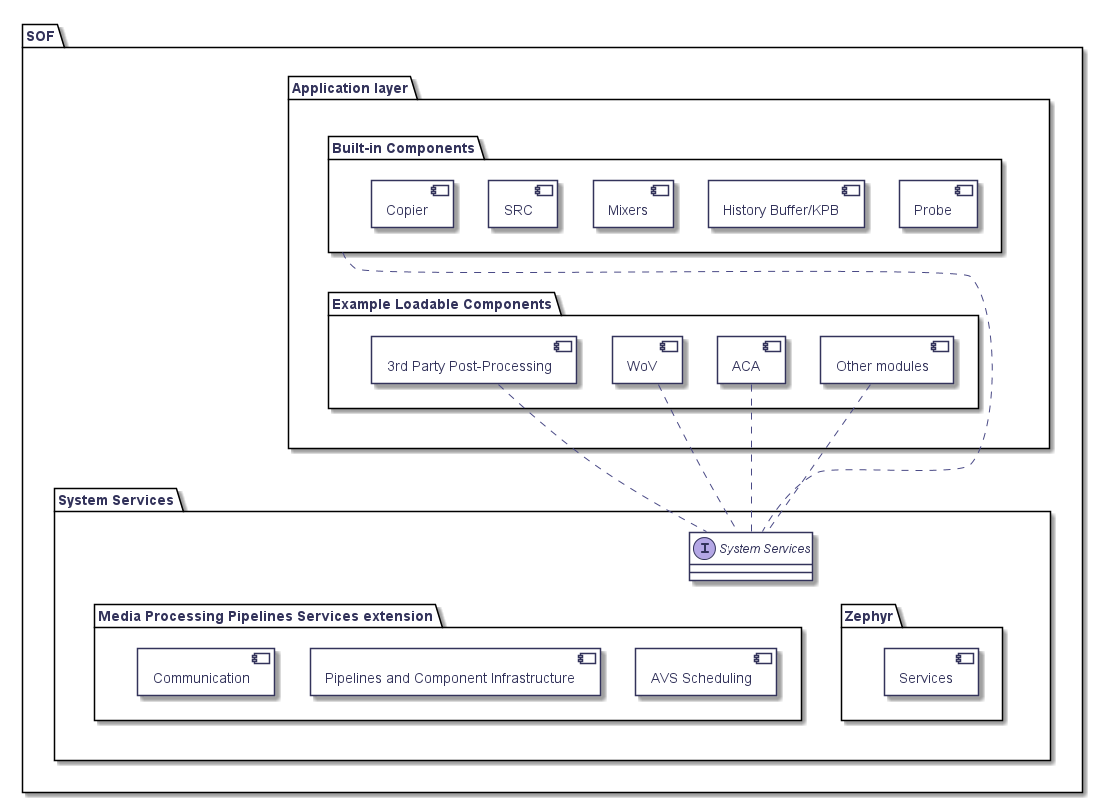

The diagram above was rendered by PlantUML. Its source (embedded in the PNG):
@startuml
hidefootbox
skinparam componentStyle uml2

skinparam defaultFontColor	#33335b

skinparam rectangle {
	color		#d6d6de
	backgroundColor	#ffffff
}

skinparam component {
	backgroundColor	#ffffff
	borderColor	#33335b
	arrowColor	#f05772
}

skinparam interface {
	backgroundColor	#ffffff
	borderColor	#f05772
}

skinparam class {
	backgroundColor	#ffffff
	borderColor	#33335b
	arrowColor	#f05772
}
skinparam stereotypeCBackgroundColor	#6fccdd

skinparam sequence {
	arrowColor		#4a4a86
	lifeLineBorderColor	#f05772
	groupBorderColor	#a1a1ca
	boxBorderColor		#a1a1ca
	dividerBorderColor	#d6d6de
	dividerBorderThickness	1
}
skinparam participant {
	borderColor		#33335b
	backgroundColor		#ffffff
}
skinparam actor {
	borderColor		#33335b
	backgroundColor		#ffffff
}

skinparam state {
	borderColor		#33335b
	backgroundColor		#ffffff
}

skinparam node {
	backgroundColor		#ffffff
}

skinparam note {
	backgroundColor 	#f6ed80
	borderColor		#d6d6de
}
allowmixing

scale max 1280 width

package "SOF" {

  package "Application layer" as APP_CUSTOMIZATION {

    package "Example Loadable Components" as LOADABLE_COMPONENTS {
      component "3rd Party Post-Processing" as PROCESSING_3RD_PARTY
      component "WoV" as WOV_MODULE
      component "ACA" as ACA_MODULE
      component "Other modules" as OTHER_MODULES

      PROCESSING_3RD_PARTY -[hidden]right- WOV_MODULE
      WOV_MODULE -[hidden]right- ACA_MODULE
      ACA_MODULE -[hidden]right- OTHER_MODULES
    }

    package "Built-in Components" as BUILTIN_COMPONENTS {
      component "Copier" as COPIER
      component "SRC" as SRC
      component "Mixers" as MIXERS
      component "History Buffer/KPB" as HISTORY_BUFFER
      component "Probe" as PROBE

      COPIER -[hidden]right- SRC
      SRC -[hidden]right- MIXERS
      MIXERS -[hidden]right- HISTORY_BUFFER
      HISTORY_BUFFER -[hidden]right- PROBE
    }

      BUILTIN_COMPONENTS -[hidden]down- LOADABLE_COMPONENTS
  }

  package "System Services" as SYS_SERVICES {

    interface "System Services" as SS

    package "Media Processing Pipelines Services extension" as KERNEL_EXTENSION {
        component "Communication" as COMMUNICATION
        component "Pipelines and Component Infrastructure" as PIPELINE_COMPONENT_INFRASTRUCTURE
        component "AVS Scheduling" as AVS_SCHEDULERS

        COMMUNICATION -[hidden]right- PIPELINE_COMPONENT_INFRASTRUCTURE
        PIPELINE_COMPONENT_INFRASTRUCTURE -[hidden]right- AVS_SCHEDULERS
    }

    package "Zephyr" as ZEPHYR {
        component "Services" as SERVICES
    }

    SS -[hidden]down- KERNEL_EXTENSION
    SS -[hidden]down- ZEPHYR

    KERNEL_EXTENSION -[hidden]right- ZEPHYR
  }

  APP_CUSTOMIZATION -[hidden]down- SYS_SERVICES
  BUILTIN_COMPONENTS .down. SS
  PROCESSING_3RD_PARTY .down. SS
  WOV_MODULE .down. SS
  ACA_MODULE .down. SS
  OTHER_MODULES .down. SS
}

@enduml